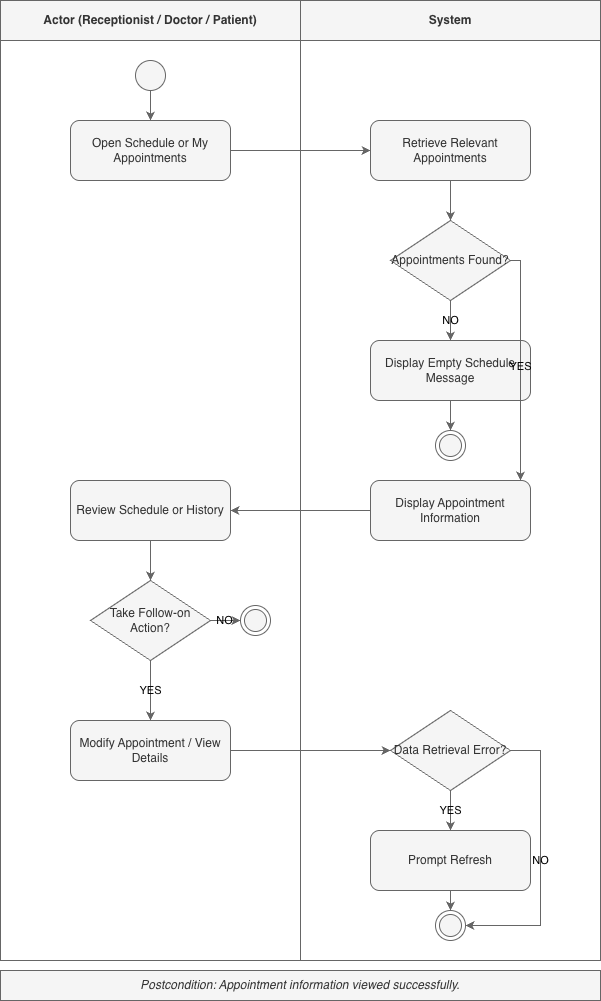

The diagram above was exported from draw.io. Its source (the exported page's mxGraphModel, read from the mxfile embedded in the PNG):
<mxGraphModel dx="2512" dy="1128" grid="1" gridSize="10" guides="1" tooltips="1" connect="1" arrows="1" fold="1" page="1" pageScale="1" pageWidth="827" pageHeight="1169" background="#FFFFFF" math="0" shadow="0">
  <root>
    <mxCell id="0" />
    <mxCell id="1" parent="0" />
    <mxCell id="0UaikNoCT4Z1KhUDDv-L-282" parent="1" style="swimlane;whiteSpace=wrap;html=1;startSize=40;labelBackgroundColor=none;fillColor=#f5f5f5;fontColor=#333333;strokeColor=#666666;" value="Actor (Receptionist / Doctor / Patient)" vertex="1">
      <mxGeometry height="960" width="300" x="20" y="80" as="geometry" />
    </mxCell>
    <mxCell id="0UaikNoCT4Z1KhUDDv-L-283" parent="0UaikNoCT4Z1KhUDDv-L-282" style="ellipse;whiteSpace=wrap;html=1;aspect=fixed;labelBackgroundColor=none;fillColor=#f5f5f5;fontColor=#333333;strokeColor=#666666;" value="" vertex="1">
      <mxGeometry height="30" width="30" x="135" y="60" as="geometry" />
    </mxCell>
    <mxCell id="0UaikNoCT4Z1KhUDDv-L-284" parent="0UaikNoCT4Z1KhUDDv-L-282" style="rounded=1;whiteSpace=wrap;html=1;labelBackgroundColor=none;fillColor=#f5f5f5;fontColor=#333333;strokeColor=#666666;" value="Open Schedule or My Appointments" vertex="1">
      <mxGeometry height="60" width="160" x="70" y="120" as="geometry" />
    </mxCell>
    <mxCell id="0UaikNoCT4Z1KhUDDv-L-285" parent="0UaikNoCT4Z1KhUDDv-L-282" style="rounded=1;whiteSpace=wrap;html=1;labelBackgroundColor=none;fillColor=#f5f5f5;fontColor=#333333;strokeColor=#666666;" value="Review Schedule or History" vertex="1">
      <mxGeometry height="60" width="160" x="70" y="480" as="geometry" />
    </mxCell>
    <mxCell id="0UaikNoCT4Z1KhUDDv-L-286" parent="0UaikNoCT4Z1KhUDDv-L-282" style="rhombus;whiteSpace=wrap;html=1;labelBackgroundColor=none;fillColor=#f5f5f5;fontColor=#333333;strokeColor=#666666;" value="Take Follow-on Action?" vertex="1">
      <mxGeometry height="80" width="120" x="90" y="580" as="geometry" />
    </mxCell>
    <mxCell id="0UaikNoCT4Z1KhUDDv-L-287" parent="0UaikNoCT4Z1KhUDDv-L-282" style="ellipse;html=1;shape=endState;labelBackgroundColor=none;fillColor=#f5f5f5;fontColor=#333333;strokeColor=#666666;" value="" vertex="1">
      <mxGeometry height="30" width="30" x="240" y="605" as="geometry" />
    </mxCell>
    <mxCell id="0UaikNoCT4Z1KhUDDv-L-288" parent="0UaikNoCT4Z1KhUDDv-L-282" style="rounded=1;whiteSpace=wrap;html=1;labelBackgroundColor=none;fillColor=#f5f5f5;fontColor=#333333;strokeColor=#666666;" value="Modify Appointment / View Details" vertex="1">
      <mxGeometry height="60" width="160" x="70" y="720" as="geometry" />
    </mxCell>
    <mxCell id="0UaikNoCT4Z1KhUDDv-L-289" parent="1" style="swimlane;whiteSpace=wrap;html=1;startSize=40;labelBackgroundColor=none;fillColor=#f5f5f5;fontColor=#333333;strokeColor=#666666;" value="System" vertex="1">
      <mxGeometry height="960" width="300" x="320" y="80" as="geometry" />
    </mxCell>
    <mxCell id="0UaikNoCT4Z1KhUDDv-L-290" parent="0UaikNoCT4Z1KhUDDv-L-289" style="rounded=1;whiteSpace=wrap;html=1;labelBackgroundColor=none;fillColor=#f5f5f5;fontColor=#333333;strokeColor=#666666;" value="Retrieve Relevant Appointments" vertex="1">
      <mxGeometry height="60" width="160" x="70" y="120" as="geometry" />
    </mxCell>
    <mxCell id="0UaikNoCT4Z1KhUDDv-L-291" parent="0UaikNoCT4Z1KhUDDv-L-289" style="rhombus;whiteSpace=wrap;html=1;labelBackgroundColor=none;fillColor=#f5f5f5;fontColor=#333333;strokeColor=#666666;" value="Appointments Found?" vertex="1">
      <mxGeometry height="80" width="120" x="90" y="220" as="geometry" />
    </mxCell>
    <mxCell id="0UaikNoCT4Z1KhUDDv-L-292" parent="0UaikNoCT4Z1KhUDDv-L-289" style="rounded=1;whiteSpace=wrap;html=1;labelBackgroundColor=none;fillColor=#f5f5f5;fontColor=#333333;strokeColor=#666666;" value="Display Empty Schedule Message" vertex="1">
      <mxGeometry height="60" width="160" x="70" y="340" as="geometry" />
    </mxCell>
    <mxCell id="0UaikNoCT4Z1KhUDDv-L-293" parent="0UaikNoCT4Z1KhUDDv-L-289" style="ellipse;html=1;shape=endState;labelBackgroundColor=none;fillColor=#f5f5f5;fontColor=#333333;strokeColor=#666666;" value="" vertex="1">
      <mxGeometry height="30" width="30" x="135" y="430" as="geometry" />
    </mxCell>
    <mxCell id="0UaikNoCT4Z1KhUDDv-L-294" parent="0UaikNoCT4Z1KhUDDv-L-289" style="rounded=1;whiteSpace=wrap;html=1;labelBackgroundColor=none;fillColor=#f5f5f5;fontColor=#333333;strokeColor=#666666;" value="Display Appointment Information" vertex="1">
      <mxGeometry height="60" width="160" x="70" y="480" as="geometry" />
    </mxCell>
    <mxCell id="0UaikNoCT4Z1KhUDDv-L-295" parent="0UaikNoCT4Z1KhUDDv-L-289" style="rhombus;whiteSpace=wrap;html=1;labelBackgroundColor=none;fillColor=#f5f5f5;fontColor=#333333;strokeColor=#666666;" value="Data Retrieval Error?" vertex="1">
      <mxGeometry height="80" width="120" x="90" y="710" as="geometry" />
    </mxCell>
    <mxCell id="0UaikNoCT4Z1KhUDDv-L-296" parent="0UaikNoCT4Z1KhUDDv-L-289" style="rounded=1;whiteSpace=wrap;html=1;labelBackgroundColor=none;fillColor=#f5f5f5;fontColor=#333333;strokeColor=#666666;" value="Prompt Refresh" vertex="1">
      <mxGeometry height="60" width="160" x="70" y="830" as="geometry" />
    </mxCell>
    <mxCell id="0UaikNoCT4Z1KhUDDv-L-297" parent="0UaikNoCT4Z1KhUDDv-L-289" style="ellipse;html=1;shape=endState;labelBackgroundColor=none;fillColor=#f5f5f5;fontColor=#333333;strokeColor=#666666;" value="" vertex="1">
      <mxGeometry height="30" width="30" x="135" y="910" as="geometry" />
    </mxCell>
    <mxCell id="0UaikNoCT4Z1KhUDDv-L-298" parent="1" style="text;html=1;strokeColor=#666666;fillColor=#f5f5f5;align=center;verticalAlign=middle;whiteSpace=wrap;rounded=0;fontStyle=2;labelBackgroundColor=none;fontColor=#333333;" value="Postcondition: Appointment information viewed successfully." vertex="1">
      <mxGeometry height="30" width="600" x="20" y="1050" as="geometry" />
    </mxCell>
    <mxCell id="0UaikNoCT4Z1KhUDDv-L-299" edge="1" parent="1" source="0UaikNoCT4Z1KhUDDv-L-283" style="edgeStyle=orthogonalEdgeStyle;rounded=0;orthogonalLoop=1;jettySize=auto;html=1;labelBackgroundColor=none;fontColor=default;fillColor=#f5f5f5;strokeColor=#666666;" target="0UaikNoCT4Z1KhUDDv-L-284">
      <mxGeometry relative="1" as="geometry" />
    </mxCell>
    <mxCell id="0UaikNoCT4Z1KhUDDv-L-300" edge="1" parent="1" source="0UaikNoCT4Z1KhUDDv-L-284" style="edgeStyle=orthogonalEdgeStyle;rounded=0;orthogonalLoop=1;jettySize=auto;html=1;labelBackgroundColor=none;fontColor=default;fillColor=#f5f5f5;strokeColor=#666666;" target="0UaikNoCT4Z1KhUDDv-L-290">
      <mxGeometry relative="1" as="geometry" />
    </mxCell>
    <mxCell id="0UaikNoCT4Z1KhUDDv-L-301" edge="1" parent="1" source="0UaikNoCT4Z1KhUDDv-L-290" style="edgeStyle=orthogonalEdgeStyle;rounded=0;orthogonalLoop=1;jettySize=auto;html=1;labelBackgroundColor=none;fontColor=default;fillColor=#f5f5f5;strokeColor=#666666;" target="0UaikNoCT4Z1KhUDDv-L-291">
      <mxGeometry relative="1" as="geometry" />
    </mxCell>
    <mxCell id="0UaikNoCT4Z1KhUDDv-L-302" edge="1" parent="1" source="0UaikNoCT4Z1KhUDDv-L-291" style="edgeStyle=orthogonalEdgeStyle;rounded=0;orthogonalLoop=1;jettySize=auto;html=1;labelBackgroundColor=none;fontColor=default;fillColor=#f5f5f5;strokeColor=#666666;" target="0UaikNoCT4Z1KhUDDv-L-292" value="NO">
      <mxGeometry relative="1" as="geometry" />
    </mxCell>
    <mxCell id="0UaikNoCT4Z1KhUDDv-L-303" edge="1" parent="1" source="0UaikNoCT4Z1KhUDDv-L-292" style="edgeStyle=orthogonalEdgeStyle;rounded=0;orthogonalLoop=1;jettySize=auto;html=1;labelBackgroundColor=none;fontColor=default;fillColor=#f5f5f5;strokeColor=#666666;" target="0UaikNoCT4Z1KhUDDv-L-293">
      <mxGeometry relative="1" as="geometry" />
    </mxCell>
    <mxCell id="0UaikNoCT4Z1KhUDDv-L-304" edge="1" parent="1" source="0UaikNoCT4Z1KhUDDv-L-291" style="edgeStyle=orthogonalEdgeStyle;rounded=0;orthogonalLoop=1;jettySize=auto;html=1;labelBackgroundColor=none;fontColor=default;fillColor=#f5f5f5;strokeColor=#666666;" target="0UaikNoCT4Z1KhUDDv-L-294" value="YES">
      <mxGeometry relative="1" as="geometry">
        <Array as="points">
          <mxPoint x="540" y="340" />
          <mxPoint x="540" y="560" />
        </Array>
      </mxGeometry>
    </mxCell>
    <mxCell id="0UaikNoCT4Z1KhUDDv-L-305" edge="1" parent="1" source="0UaikNoCT4Z1KhUDDv-L-294" style="edgeStyle=orthogonalEdgeStyle;rounded=0;orthogonalLoop=1;jettySize=auto;html=1;labelBackgroundColor=none;fontColor=default;fillColor=#f5f5f5;strokeColor=#666666;" target="0UaikNoCT4Z1KhUDDv-L-285">
      <mxGeometry relative="1" as="geometry" />
    </mxCell>
    <mxCell id="0UaikNoCT4Z1KhUDDv-L-306" edge="1" parent="1" source="0UaikNoCT4Z1KhUDDv-L-285" style="edgeStyle=orthogonalEdgeStyle;rounded=0;orthogonalLoop=1;jettySize=auto;html=1;labelBackgroundColor=none;fontColor=default;fillColor=#f5f5f5;strokeColor=#666666;" target="0UaikNoCT4Z1KhUDDv-L-286">
      <mxGeometry relative="1" as="geometry" />
    </mxCell>
    <mxCell id="0UaikNoCT4Z1KhUDDv-L-307" edge="1" parent="1" source="0UaikNoCT4Z1KhUDDv-L-286" style="edgeStyle=orthogonalEdgeStyle;rounded=0;orthogonalLoop=1;jettySize=auto;html=1;labelBackgroundColor=none;fontColor=default;fillColor=#f5f5f5;strokeColor=#666666;" target="0UaikNoCT4Z1KhUDDv-L-287" value="NO">
      <mxGeometry relative="1" as="geometry" />
    </mxCell>
    <mxCell id="0UaikNoCT4Z1KhUDDv-L-308" edge="1" parent="1" source="0UaikNoCT4Z1KhUDDv-L-286" style="edgeStyle=orthogonalEdgeStyle;rounded=0;orthogonalLoop=1;jettySize=auto;html=1;labelBackgroundColor=none;fontColor=default;fillColor=#f5f5f5;strokeColor=#666666;" target="0UaikNoCT4Z1KhUDDv-L-288" value="YES">
      <mxGeometry relative="1" as="geometry" />
    </mxCell>
    <mxCell id="0UaikNoCT4Z1KhUDDv-L-309" edge="1" parent="1" source="0UaikNoCT4Z1KhUDDv-L-288" style="edgeStyle=orthogonalEdgeStyle;rounded=0;orthogonalLoop=1;jettySize=auto;html=1;labelBackgroundColor=none;fontColor=default;fillColor=#f5f5f5;strokeColor=#666666;" target="0UaikNoCT4Z1KhUDDv-L-295">
      <mxGeometry relative="1" as="geometry" />
    </mxCell>
    <mxCell id="0UaikNoCT4Z1KhUDDv-L-310" edge="1" parent="1" source="0UaikNoCT4Z1KhUDDv-L-295" style="edgeStyle=orthogonalEdgeStyle;rounded=0;orthogonalLoop=1;jettySize=auto;html=1;labelBackgroundColor=none;fontColor=default;fillColor=#f5f5f5;strokeColor=#666666;" target="0UaikNoCT4Z1KhUDDv-L-296" value="YES">
      <mxGeometry relative="1" as="geometry" />
    </mxCell>
    <mxCell id="0UaikNoCT4Z1KhUDDv-L-311" edge="1" parent="1" source="0UaikNoCT4Z1KhUDDv-L-296" style="edgeStyle=orthogonalEdgeStyle;rounded=0;orthogonalLoop=1;jettySize=auto;html=1;labelBackgroundColor=none;fontColor=default;fillColor=#f5f5f5;strokeColor=#666666;" target="0UaikNoCT4Z1KhUDDv-L-297">
      <mxGeometry relative="1" as="geometry" />
    </mxCell>
    <mxCell id="0UaikNoCT4Z1KhUDDv-L-312" edge="1" parent="1" source="0UaikNoCT4Z1KhUDDv-L-295" style="edgeStyle=orthogonalEdgeStyle;rounded=0;orthogonalLoop=1;jettySize=auto;html=1;labelBackgroundColor=none;fontColor=default;fillColor=#f5f5f5;strokeColor=#666666;" target="0UaikNoCT4Z1KhUDDv-L-297" value="NO">
      <mxGeometry relative="1" as="geometry">
        <Array as="points">
          <mxPoint x="560" y="830" />
          <mxPoint x="560" y="1005" />
          <mxPoint x="470" y="1005" />
        </Array>
      </mxGeometry>
    </mxCell>
  </root>
</mxGraphModel>